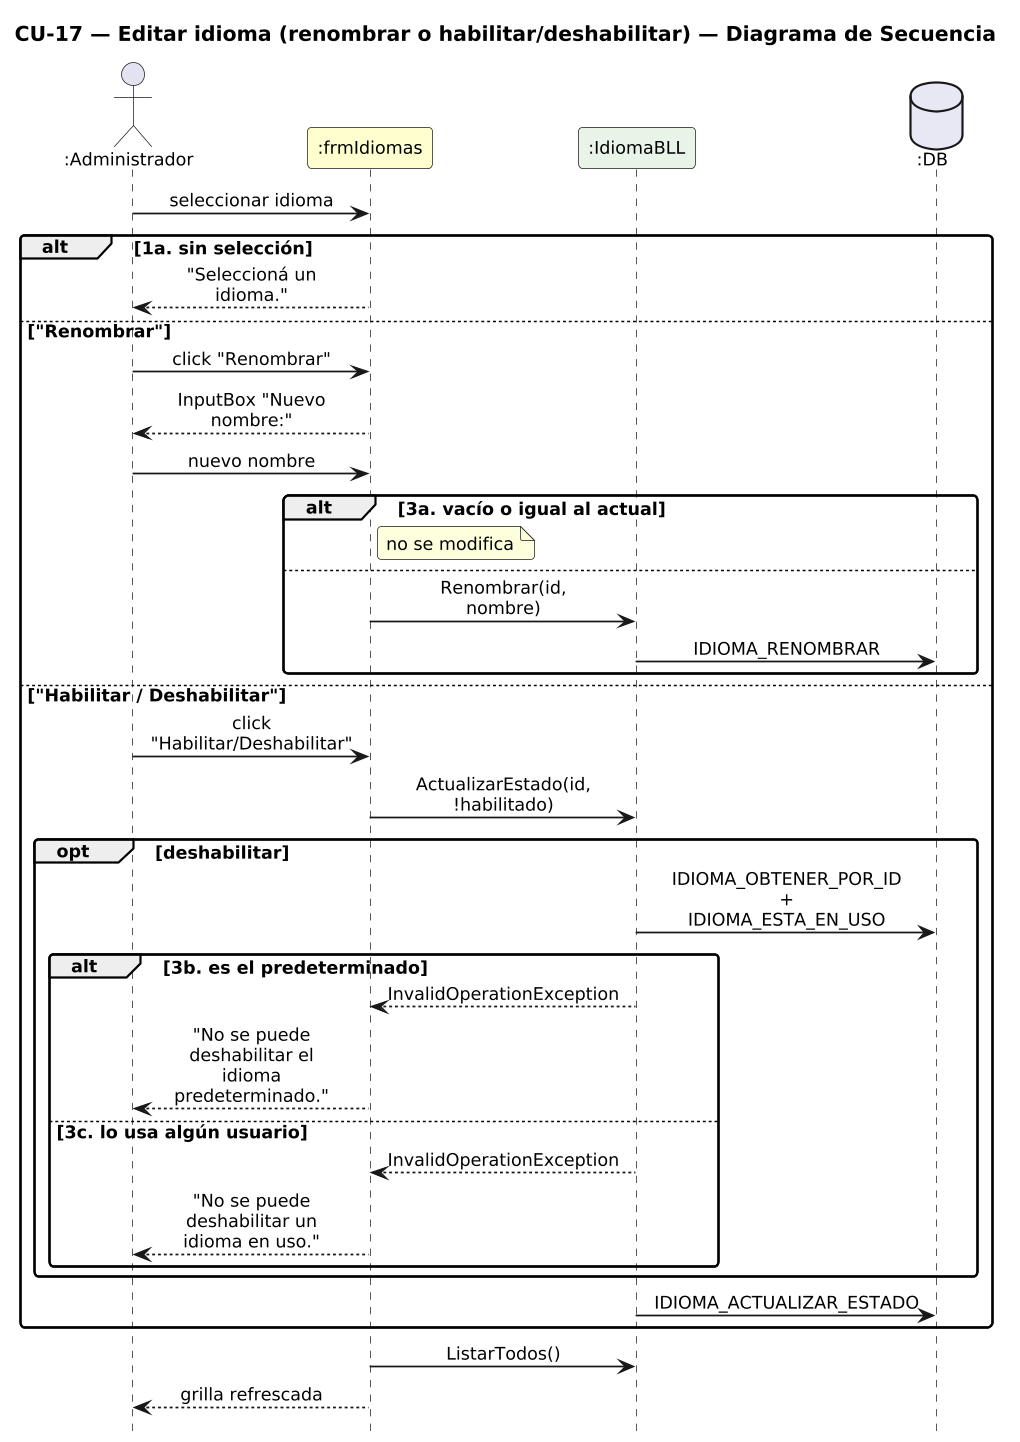

The diagram above was rendered by PlantUML. Its source (embedded in the PNG):
@startuml DiagramaSecuencia_CU17_EditarIdioma

title CU-17 — Editar idioma (renombrar o habilitar/deshabilitar) — Diagrama de Secuencia

skinparam shadowing false
skinparam roundcorner 6
skinparam sequenceArrowThickness 1.2
skinparam ParticipantPadding 6
skinparam BoxPadding 4
skinparam maxMessageSize 115
skinparam sequenceMessageAlign center
skinparam defaultFontSize 12
skinparam dpi 140
hide footbox

actor ":Administrador" as A
participant ":frmIdiomas" as F #FEFECE
participant ":IdiomaBLL" as IB #E8F4E8
database ":DB" as DB #E8E8F4

A -> F : seleccionar idioma
alt 1a. sin selección
  F --> A : "Seleccioná un idioma."
else "Renombrar"
  A -> F : click "Renombrar"
  F --> A : InputBox "Nuevo nombre:"
  A -> F : nuevo nombre
  alt 3a. vacío o igual al actual
    note right of F : no se modifica
  else
    F -> IB : Renombrar(id, nombre)
    IB -> DB : IDIOMA_RENOMBRAR
  end
else "Habilitar / Deshabilitar"
  A -> F : click "Habilitar/Deshabilitar"
  F -> IB : ActualizarEstado(id, !habilitado)
  opt deshabilitar
    IB -> DB : IDIOMA_OBTENER_POR_ID + IDIOMA_ESTA_EN_USO
    alt 3b. es el predeterminado
      IB --> F : InvalidOperationException
      F --> A : "No se puede deshabilitar el idioma predeterminado."
    else 3c. lo usa algún usuario
      IB --> F : InvalidOperationException
      F --> A : "No se puede deshabilitar un idioma en uso."
    end
  end
  IB -> DB : IDIOMA_ACTUALIZAR_ESTADO
end
F -> IB : ListarTodos()
F --> A : grilla refrescada

@enduml